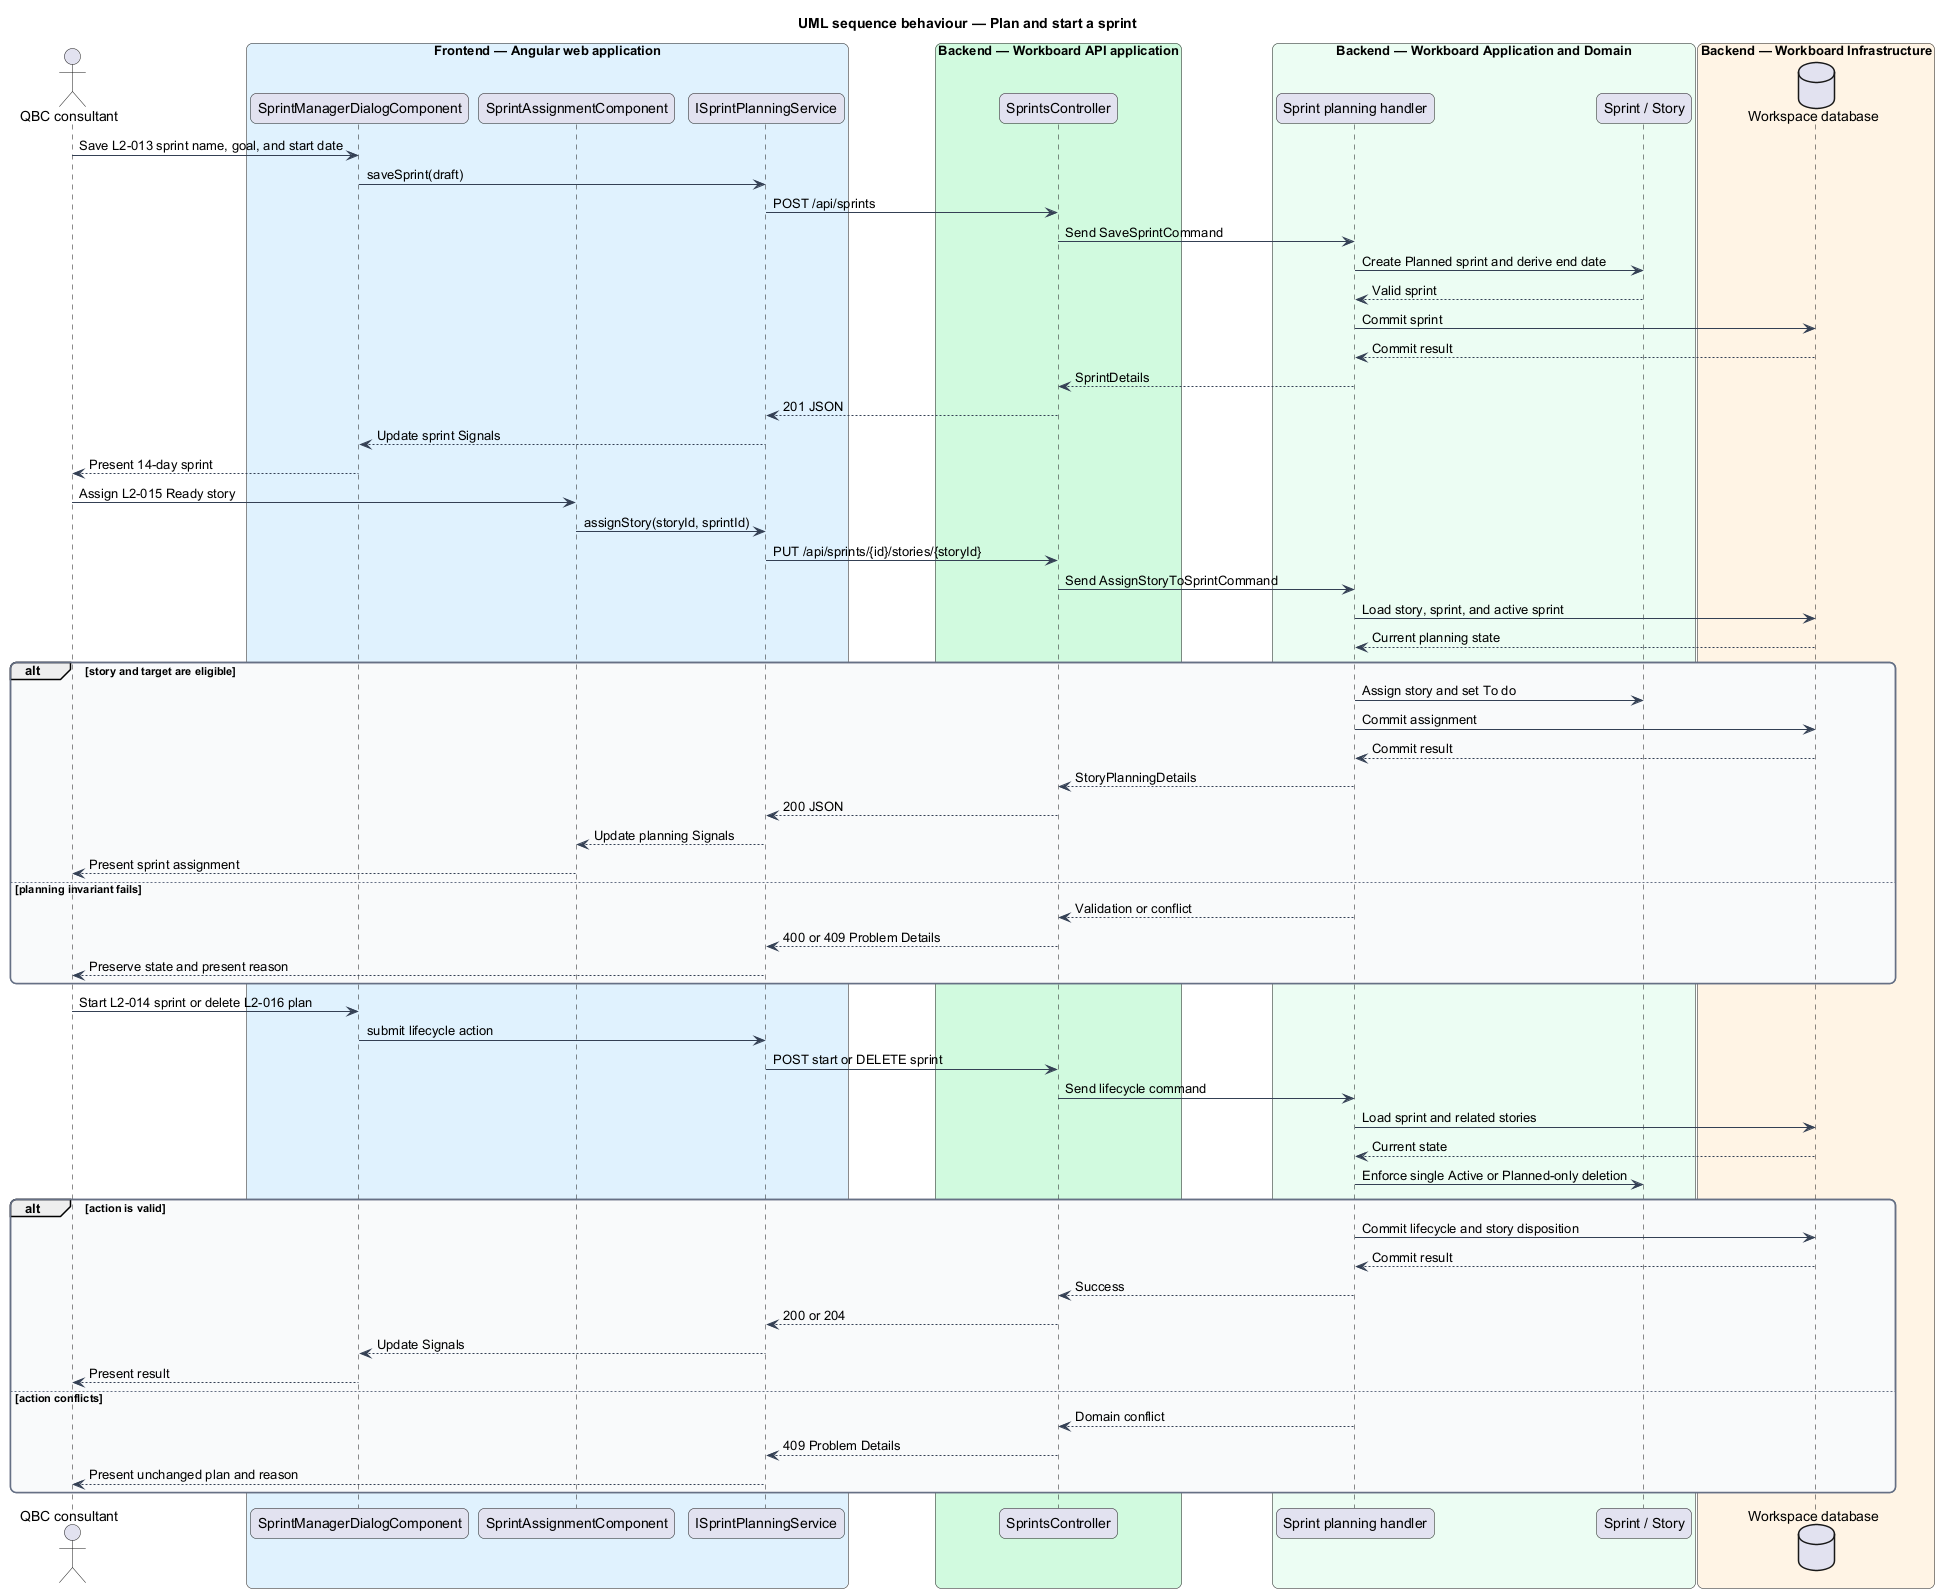

The diagram above was rendered by PlantUML. Its source (embedded in the PNG):
@startuml
title UML sequence behaviour — Plan and start a sprint
skinparam backgroundColor #FFFFFF
skinparam shadowing false
skinparam roundcorner 12
skinparam defaultFontName Arial
skinparam ArrowColor #344054
skinparam rectangle {
  BorderColor #344054
  FontColor #101828
}
skinparam package {
  BorderColor #667085
  FontColor #101828
  BackgroundColor #F9FAFB
}
actor "QBC consultant" as actor
box "Frontend — Angular web application" #E0F2FE
  participant "SprintManagerDialogComponent" as manager
  participant "SprintAssignmentComponent" as assign
  participant "ISprintPlanningService" as service
end box
box "Backend — Workboard API application" #D1FADF
  participant "SprintsController" as controller
end box
box "Backend — Workboard Application and Domain" #ECFDF3
  participant "Sprint planning handler" as handler
  participant "Sprint / Story" as aggregates
end box
box "Backend — Workboard Infrastructure" #FFF4E5
  database "Workspace database" as db
end box

actor -> manager : Save L2-013 sprint name, goal, and start date
manager -> service : saveSprint(draft)
service -> controller : POST /api/sprints
controller -> handler : Send SaveSprintCommand
handler -> aggregates : Create Planned sprint and derive end date
aggregates --> handler : Valid sprint
handler -> db : Commit sprint
db --> handler : Commit result
handler --> controller : SprintDetails
controller --> service : 201 JSON
service --> manager : Update sprint Signals
manager --> actor : Present 14-day sprint
actor -> assign : Assign L2-015 Ready story
assign -> service : assignStory(storyId, sprintId)
service -> controller : PUT /api/sprints/{id}/stories/{storyId}
controller -> handler : Send AssignStoryToSprintCommand
handler -> db : Load story, sprint, and active sprint
db --> handler : Current planning state
alt story and target are eligible
  handler -> aggregates : Assign story and set To do
  handler -> db : Commit assignment
  db --> handler : Commit result
  handler --> controller : StoryPlanningDetails
  controller --> service : 200 JSON
  service --> assign : Update planning Signals
  assign --> actor : Present sprint assignment
else planning invariant fails
  handler --> controller : Validation or conflict
  controller --> service : 400 or 409 Problem Details
  service --> actor : Preserve state and present reason
end
actor -> manager : Start L2-014 sprint or delete L2-016 plan
manager -> service : submit lifecycle action
service -> controller : POST start or DELETE sprint
controller -> handler : Send lifecycle command
handler -> db : Load sprint and related stories
db --> handler : Current state
handler -> aggregates : Enforce single Active or Planned-only deletion
alt action is valid
  handler -> db : Commit lifecycle and story disposition
  db --> handler : Commit result
  handler --> controller : Success
  controller --> service : 200 or 204
  service --> manager : Update Signals
  manager --> actor : Present result
else action conflicts
  handler --> controller : Domain conflict
  controller --> service : 409 Problem Details
  service --> actor : Present unchanged plan and reason
end
@enduml